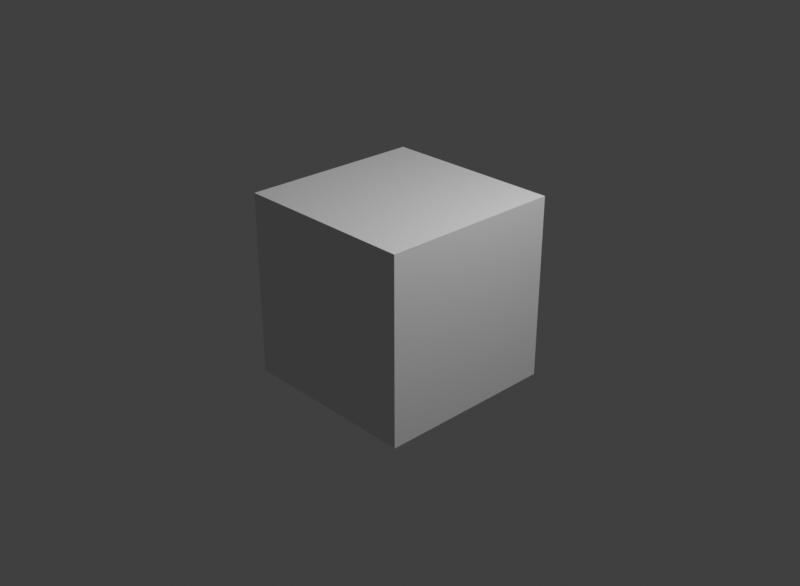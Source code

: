 # Source: video-to-hq.blend  (saved by Blender 3.6.14; exported with 4.5.12 LTS)
import bpy
from mathutils import Matrix  # noqa: F401  (used for matrix-valued properties, if any)

bpy.ops.wm.read_factory_settings(use_empty=True)
scene = bpy.context.scene
scene.name = 'Scene'

# ---- collections
col_collection = bpy.data.collections.new('Collection'); scene.collection.children.link(col_collection)

# ---- materials (node trees are filled in below, after node groups)
mat_material = bpy.data.materials.new('Material')
mat_material.alpha_threshold = 0.0
mat_material.use_transparent_shadow = False
mat_material.roughness = 0.5
mat_material.line_color = (0.0, 0.0, 0.0, 1.0)

# ---- material node trees
mat_material.use_nodes = True; mat_material.node_tree.nodes.clear()
_N = mat_material.node_tree.nodes; _L = mat_material.node_tree.links
n0 = _N.new('ShaderNodeOutputMaterial'); n0.name = 'Material Output'; n0.location = (300, 300)
n1 = _N.new('ShaderNodeBsdfPrincipled'); n1.name = 'Principled BSDF'; n1.location = (10, 300)
n1.distribution = 'GGX'
n1.subsurface_method = 'RANDOM_WALK_SKIN'
n1.inputs[3].default_value = 1.45
n1.inputs[27].default_value = (0.0, 0.0, 0.0, 1.0)
n1.inputs[28].default_value = 1.0
_L.new(n1.outputs[0], n0.inputs[0])
n0.is_active_output = True

# ---- world
world_world = bpy.data.worlds.new('World'); scene.world = world_world
world_world.use_nodes = True; world_world.node_tree.nodes.clear()
_N = world_world.node_tree.nodes; _L = world_world.node_tree.links
n0 = _N.new('ShaderNodeOutputWorld'); n0.name = 'World Output'; n0.location = (300, 300)
n1 = _N.new('ShaderNodeBackground'); n1.name = 'Background'; n1.location = (10, 300)
n1.inputs[0].default_value = (0.05088, 0.05088, 0.05088, 1.0)
_L.new(n1.outputs[0], n0.inputs[0])
n0.is_active_output = True
world_world.color = (0.05088, 0.05088, 0.05088)
world_world.use_sun_shadow = False
world_world.sun_shadow_jitter_overblur = 0.0

# ---- cameras
cam_camera = bpy.data.cameras.new('Camera')
cam_camera.clip_end = 100.0
cam_camera.ortho_scale = 7.314

# ---- lights
light_light = bpy.data.lights.new('Light', 'POINT')
light_light.transmission_factor = 0.0
light_light.energy = 1000.0
light_light.shadow_soft_size = 0.1
light_light.shadow_maximum_resolution = 0.006
light_light.use_absolute_resolution = True

# ---- meshes
me_cube = bpy.data.meshes.new('Cube')
me_cube.from_pydata([(1.0, 1.0, 1.0), (1.0, 1.0, -1.0), (1.0, -1.0, 1.0), (1.0, -1.0, -1.0), (-1.0, 1.0, 1.0), (-1.0, 1.0, -1.0), (-1.0, -1.0, 1.0), (-1.0, -1.0, -1.0)], [], [(0, 4, 6, 2), (3, 2, 6, 7), (7, 6, 4, 5), (5, 1, 3, 7), (1, 0, 2, 3), (5, 4, 0, 1)])
_uv = me_cube.uv_layers.new(name='UVMap')
_uv.uv.foreach_set('vector', [0.625, 0.5, 0.875, 0.5, 0.875, 0.75, 0.625, 0.75, 0.375, 0.75, 0.625, 0.75, 0.625, 1.0, 0.375, 1.0, 0.375, 0.0, 0.625, 0.0, 0.625, 0.25, 0.375, 0.25, 0.125, 0.5, 0.375, 0.5, 0.375, 0.75, 0.125, 0.75, 0.375, 0.5, 0.625, 0.5, 0.625, 0.75, 0.375, 0.75, 0.375, 0.25, 0.625, 0.25, 0.625, 0.5, 0.375, 0.5])
me_cube.materials.append(mat_material)
me_cube.use_mirror_vertex_groups = False
me_cube.update()

# ---- objects
ob_cube = bpy.data.objects.new('Cube', me_cube)
ob_light = bpy.data.objects.new('Light', light_light)
ob_camera = bpy.data.objects.new('Camera', cam_camera)

# ---- transforms, parenting, visibility, modifiers, constraints
ob_cube.location = (0.0, 0.0, 0.0)
ob_cube.lock_rotations_4d = False
ob_cube.empty_display_type = 'ARROWS'
ob_cube.lineart.crease_threshold = 0.0
ob_light.location = (4.076, 1.005, 5.904)
ob_light.rotation_euler = (0.6503, 0.05522, 1.866)
ob_light.lock_rotations_4d = False
ob_light.empty_display_type = 'ARROWS'
ob_light.color = (0.0, 0.0, 0.0, 0.0)
ob_light.lineart.crease_threshold = 0.0
ob_camera.location = (7.359, -6.926, 4.958)
ob_camera.rotation_euler = (1.109, 0.0, 0.8149)
ob_camera.lock_rotations_4d = False
ob_camera.empty_display_type = 'ARROWS'
ob_camera.color = (0.0, 0.0, 0.0, 0.0)
ob_camera.display_type = 'WIRE'
ob_camera.lineart.crease_threshold = 0.0

# ---- collection membership
col_collection.objects.link(ob_cube)
col_collection.objects.link(ob_light)
col_collection.objects.link(ob_camera)

# ---- scene / render settings (as saved in the file)
scene.camera = ob_camera
scene.frame_start = 1; scene.frame_end = 120848; scene.frame_set(120848)
scene.render.engine = 'BLENDER_EEVEE_NEXT'
scene.render.resolution_x = 1475
scene.render.fps = 3
scene.render.fps_base = 0.1001
scene.cycles.sampling_pattern = 'TABULATED_SOBOL'
scene.view_settings.view_transform = 'Standard'
bpy.context.view_layer.update()
